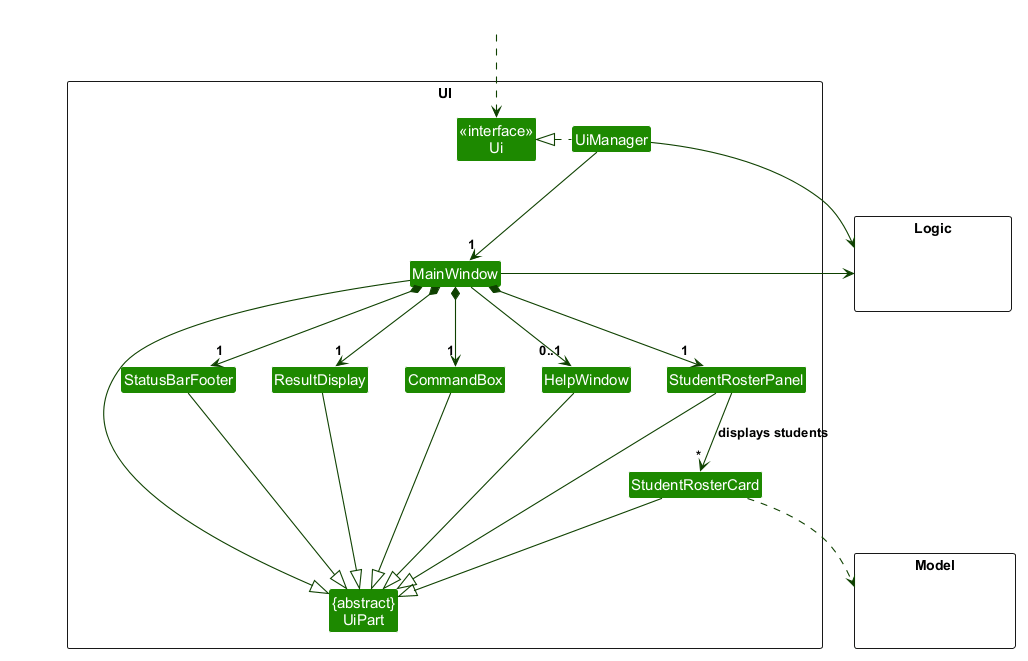

The diagram above was rendered by PlantUML. Its source (embedded in the PNG):
@startuml
!include style.puml
skinparam arrowThickness 1.1
skinparam arrowColor UI_COLOR_T4
skinparam classBackgroundColor UI_COLOR

package UI <<Rectangle>>{
Class "<<interface>>\nUi" as Ui
Class "{abstract}\nUiPart" as UiPart
Class UiManager
Class MainWindow
Class HelpWindow
Class ResultDisplay
Class StudentRosterPanel
Class StudentRosterCard
Class StatusBarFooter
Class CommandBox
}

package Model <<Rectangle>> {
Class HiddenModel #FFFFFF
}

package Logic <<Rectangle>> {
Class HiddenLogic #FFFFFF
}

Class HiddenOutside #FFFFFF
HiddenOutside ..> Ui

UiManager .left.|> Ui
UiManager -down-> "1" MainWindow
MainWindow *-down->  "1" CommandBox
MainWindow *-down-> "1" ResultDisplay
MainWindow *-down-> "1" StudentRosterPanel
MainWindow *-down-> "1" StatusBarFooter
MainWindow --> "0..1" HelpWindow

StudentRosterPanel -down-> "*" StudentRosterCard : displays students

MainWindow -left-|> UiPart

ResultDisplay --|> UiPart
CommandBox --|> UiPart
StudentRosterPanel --|> UiPart
StudentRosterCard --|> UiPart
StatusBarFooter --|> UiPart
HelpWindow --|> UiPart

StudentRosterCard ..> Model
UiManager -right-> Logic
MainWindow -left-> Logic

StudentRosterPanel -[hidden]left- HelpWindow
HelpWindow -[hidden]left- CommandBox
CommandBox -[hidden]left- ResultDisplay
ResultDisplay -[hidden]left- StatusBarFooter

MainWindow -[hidden]-|> UiPart
@enduml